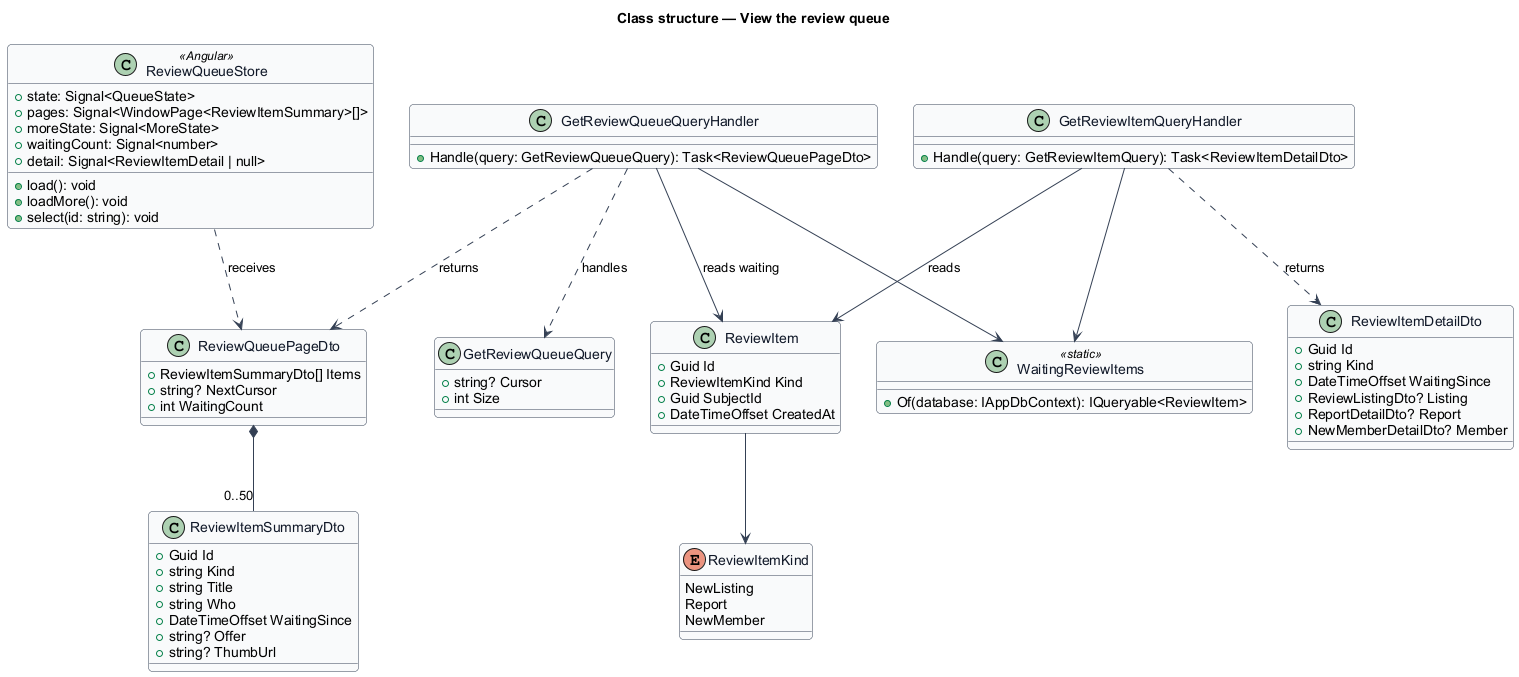

The diagram above was rendered by PlantUML. Its source (embedded in the PNG):
@startuml
' --- shared skin header ---
skinparam backgroundColor #FFFFFF
skinparam shadowing false
skinparam roundcorner 8
skinparam defaultFontName Arial
skinparam ArrowColor #344054
skinparam class {
  BorderColor #344054
  FontColor #101828
  BackgroundColor #F9FAFB
}
' --------------------------
title Class structure — View the review queue

class ReviewItem {
  +Guid Id
  +ReviewItemKind Kind
  +Guid SubjectId
  +DateTimeOffset CreatedAt
}
enum ReviewItemKind {
  NewListing
  Report
  NewMember
}
class GetReviewQueueQuery {
  +string? Cursor
  +int Size
}
class GetReviewQueueQueryHandler {
  +Handle(query: GetReviewQueueQuery): Task<ReviewQueuePageDto>
}
class GetReviewItemQueryHandler {
  +Handle(query: GetReviewItemQuery): Task<ReviewItemDetailDto>
}
class ReviewQueuePageDto {
  +ReviewItemSummaryDto[] Items
  +string? NextCursor
  +int WaitingCount
}
class ReviewItemSummaryDto {
  +Guid Id
  +string Kind
  +string Title
  +string Who
  +DateTimeOffset WaitingSince
  +string? Offer
  +string? ThumbUrl
}
class ReviewItemDetailDto {
  +Guid Id
  +string Kind
  +DateTimeOffset WaitingSince
  +ReviewListingDto? Listing
  +ReportDetailDto? Report
  +NewMemberDetailDto? Member
}
class ReviewQueueStore <<Angular>> {
  +state: Signal<QueueState>
  +pages: Signal<WindowPage<ReviewItemSummary>[]>
  +moreState: Signal<MoreState>
  +waitingCount: Signal<number>
  +detail: Signal<ReviewItemDetail | null>
  +load(): void
  +loadMore(): void
  +select(id: string): void
}
class WaitingReviewItems <<static>> {
  +Of(database: IAppDbContext): IQueryable<ReviewItem>
}
ReviewItem --> ReviewItemKind
GetReviewQueueQueryHandler --> WaitingReviewItems
GetReviewItemQueryHandler --> WaitingReviewItems
GetReviewQueueQueryHandler ..> GetReviewQueueQuery : handles
GetReviewQueueQueryHandler --> ReviewItem : reads waiting
GetReviewQueueQueryHandler ..> ReviewQueuePageDto : returns
ReviewQueuePageDto *-- "0..50" ReviewItemSummaryDto
GetReviewItemQueryHandler --> ReviewItem : reads
GetReviewItemQueryHandler ..> ReviewItemDetailDto : returns
ReviewQueueStore ..> ReviewQueuePageDto : receives
@enduml